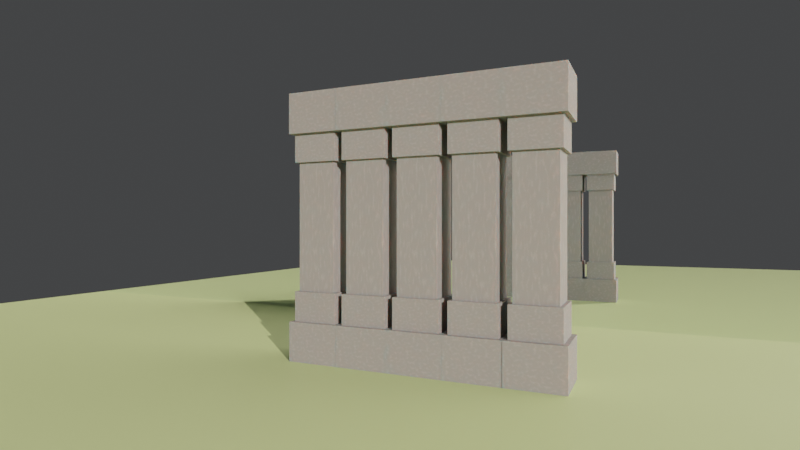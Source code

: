 # Source: uvod_u_blender.blend  (saved by Blender 2.93.21; exported with 4.5.12 LTS)
import bpy
from mathutils import Matrix  # noqa: F401  (used for matrix-valued properties, if any)

bpy.ops.wm.read_factory_settings(use_empty=True)
scene = bpy.context.scene
scene.name = 'Scene'

# ---- collections
col_collection = bpy.data.collections.new('Collection'); scene.collection.children.link(col_collection)
col_predmet = bpy.data.collections.new('Predmet'); scene.collection.children.link(col_predmet)

# ---- materials (node trees are filled in below, after node groups)
mat_material = bpy.data.materials.new('Material')
mat_material.alpha_threshold = 0.0
mat_material.use_transparent_shadow = False
mat_material.line_color = (0.0, 0.0, 0.0, 1.0)
mat_material_026 = bpy.data.materials.new('Material.026')
mat_material_026.alpha_threshold = 0.0
mat_material_026.use_transparent_shadow = False
mat_material_026.line_color = (0.0, 0.0, 0.0, 1.0)
mat_material_027 = bpy.data.materials.new('Material.027')
mat_material_027.alpha_threshold = 0.0
mat_material_027.use_transparent_shadow = False
mat_material_027.line_color = (0.0, 0.0, 0.0, 1.0)
mat_material_028 = bpy.data.materials.new('Material.028')
mat_material_028.alpha_threshold = 0.0
mat_material_028.use_transparent_shadow = False
mat_material_028.line_color = (0.0, 0.0, 0.0, 1.0)
mat_material_029 = bpy.data.materials.new('Material.029')
mat_material_029.alpha_threshold = 0.0
mat_material_029.use_transparent_shadow = False
mat_material_029.line_color = (0.0, 0.0, 0.0, 1.0)
mat_material_030 = bpy.data.materials.new('Material.030')
mat_material_030.use_transparent_shadow = False
mat_material_031 = bpy.data.materials.new('Material.031')
mat_material_031.use_transparent_shadow = False

# ---- material node trees
mat_material.use_nodes = True; mat_material.node_tree.nodes.clear()
_N = mat_material.node_tree.nodes; _L = mat_material.node_tree.links
n0 = _N.new('ShaderNodeBump'); n0.name = 'Bump'; n0.location = (-265, -113)
n0.inputs[0].default_value = 0.7476
n0.inputs[1].default_value = 5.5
n0.inputs[2].default_value = 1.0
n1 = _N.new('ShaderNodeValToRGB'); n1.name = 'ColorRamp'; n1.location = (-650, 48)
while len(n1.color_ramp.elements) > 1: n1.color_ramp.elements.remove(n1.color_ramp.elements[-1])
n1.color_ramp.elements[0].position = 0.0; n1.color_ramp.elements[0].color = (0.0, 0.0, 0.0, 1.0)
_e = n1.color_ramp.elements.new(1.0); _e.color = (1.0, 1.0, 1.0, 1.0)
n2 = _N.new('ShaderNodeOutputMaterial'); n2.name = 'Material Output'; n2.location = (300, 300)
n3 = _N.new('ShaderNodeBsdfPrincipled'); n3.name = 'Principled BSDF'; n3.location = (10, 300)
n3.distribution = 'GGX'
n3.subsurface_method = 'BURLEY'
n3.inputs[2].default_value = 1.0
n3.inputs[3].default_value = 1.45
n3.inputs[8].default_value = 1.0
n3.inputs[13].default_value = 0.1021
n3.inputs[14].default_value = (0.9075, 0.9075, 0.9075, 1.0)
n3.inputs[19].default_value = 0.1029
n3.inputs[20].default_value = 0.8951
n3.inputs[24].default_value = 0.0173
n3.inputs[27].default_value = (0.0, 0.0, 0.0, 1.0)
n3.inputs[28].default_value = 1.0
n4 = _N.new('ShaderNodeTexNoise'); n4.name = 'Musgrave Texture'; n4.location = (-288, 179)
n4.width = 150
n4.normalize = False
n4.inputs[2].default_value = -16.6
n4.inputs[3].default_value = 14.0
n4.inputs[5].default_value = 4.6
n5 = _N.new('ShaderNodeMix'); n5.name = 'Mix'; n5.location = (-160, 180)
n5.data_type = 'RGBA'
n5.inputs[6].default_value = (0.2574, 0.2574, 0.2574, 1.0)
n5.inputs[7].default_value = (0.334, 0.3281, 0.3325, 1.0)
n6 = _N.new('ShaderNodeMath'); n6.name = 'Math'; n6.location = (-288, -221)
n6.hide = True
n6.operation = 'MAXIMUM'
n6.inputs[1].default_value = -1e-05
n7 = _N.new('ShaderNodeMath'); n7.name = 'Math.001'; n7.location = (-288, -181)
n7.hide = True
n7.operation = 'MULTIPLY'
n7.inputs[1].default_value = -1.0
n8 = _N.new('ShaderNodeMath'); n8.name = 'Math.002'; n8.location = (-288, -141)
n8.hide = True
n8.operation = 'POWER'
n8.inputs[0].default_value = 4.6
_L.new(n0.outputs[0], n3.inputs[5])
_L.new(n1.outputs[0], n0.inputs[3])
_L.new(n3.outputs[0], n2.inputs[0])
_L.new(n4.outputs[0], n5.inputs[0])
_L.new(n4.outputs[0], n3.inputs[10])
_L.new(n5.outputs[2], n3.inputs[0])
_L.new(n1.outputs[0], n6.inputs[0])
_L.new(n6.outputs[0], n7.inputs[0])
_L.new(n7.outputs[0], n8.inputs[1])
_L.new(n8.outputs[0], n4.inputs[4])
n2.is_active_output = True
mat_material_026.use_nodes = True; mat_material_026.node_tree.nodes.clear()
_N = mat_material_026.node_tree.nodes; _L = mat_material_026.node_tree.links
n0 = _N.new('ShaderNodeBump'); n0.name = 'Bump'; n0.location = (-265, -113)
n0.inputs[0].default_value = 0.7476
n0.inputs[1].default_value = 5.5
n0.inputs[2].default_value = 1.0
n1 = _N.new('ShaderNodeValToRGB'); n1.name = 'ColorRamp'; n1.location = (-650, 48)
while len(n1.color_ramp.elements) > 1: n1.color_ramp.elements.remove(n1.color_ramp.elements[-1])
n1.color_ramp.elements[0].position = 0.0; n1.color_ramp.elements[0].color = (0.0, 0.0, 0.0, 1.0)
_e = n1.color_ramp.elements.new(1.0); _e.color = (1.0, 1.0, 1.0, 1.0)
n2 = _N.new('ShaderNodeOutputMaterial'); n2.name = 'Material Output'; n2.location = (300, 300)
n3 = _N.new('ShaderNodeBsdfPrincipled'); n3.name = 'Principled BSDF'; n3.location = (10, 300)
n3.distribution = 'GGX'
n3.subsurface_method = 'BURLEY'
n3.inputs[2].default_value = 1.0
n3.inputs[3].default_value = 1.45
n3.inputs[8].default_value = 1.0
n3.inputs[13].default_value = 0.1021
n3.inputs[14].default_value = (0.9075, 0.9075, 0.9075, 1.0)
n3.inputs[19].default_value = 0.1029
n3.inputs[20].default_value = 0.8951
n3.inputs[24].default_value = 0.0173
n3.inputs[27].default_value = (0.0, 0.0, 0.0, 1.0)
n3.inputs[28].default_value = 1.0
n4 = _N.new('ShaderNodeTexNoise'); n4.name = 'Musgrave Texture'; n4.location = (-288, 179)
n4.width = 150
n4.normalize = False
n4.inputs[2].default_value = -16.6
n4.inputs[3].default_value = 14.0
n4.inputs[5].default_value = 4.6
n5 = _N.new('ShaderNodeMix'); n5.name = 'Mix'; n5.location = (-160, 180)
n5.data_type = 'RGBA'
n5.inputs[6].default_value = (0.2574, 0.2574, 0.2574, 1.0)
n5.inputs[7].default_value = (0.334, 0.3281, 0.3325, 1.0)
n6 = _N.new('ShaderNodeMath'); n6.name = 'Math'; n6.location = (-288, -221)
n6.hide = True
n6.operation = 'MAXIMUM'
n6.inputs[1].default_value = -1e-05
n7 = _N.new('ShaderNodeMath'); n7.name = 'Math.001'; n7.location = (-288, -181)
n7.hide = True
n7.operation = 'MULTIPLY'
n7.inputs[1].default_value = -1.0
n8 = _N.new('ShaderNodeMath'); n8.name = 'Math.002'; n8.location = (-288, -141)
n8.hide = True
n8.operation = 'POWER'
n8.inputs[0].default_value = 4.6
_L.new(n0.outputs[0], n3.inputs[5])
_L.new(n1.outputs[0], n0.inputs[3])
_L.new(n3.outputs[0], n2.inputs[0])
_L.new(n4.outputs[0], n5.inputs[0])
_L.new(n4.outputs[0], n3.inputs[10])
_L.new(n5.outputs[2], n3.inputs[0])
_L.new(n1.outputs[0], n6.inputs[0])
_L.new(n6.outputs[0], n7.inputs[0])
_L.new(n7.outputs[0], n8.inputs[1])
_L.new(n8.outputs[0], n4.inputs[4])
n2.is_active_output = True
mat_material_027.use_nodes = True; mat_material_027.node_tree.nodes.clear()
_N = mat_material_027.node_tree.nodes; _L = mat_material_027.node_tree.links
n0 = _N.new('ShaderNodeBump'); n0.name = 'Bump'; n0.location = (-265, -113)
n0.inputs[0].default_value = 0.7476
n0.inputs[1].default_value = 5.5
n0.inputs[2].default_value = 1.0
n1 = _N.new('ShaderNodeValToRGB'); n1.name = 'ColorRamp'; n1.location = (-650, 48)
while len(n1.color_ramp.elements) > 1: n1.color_ramp.elements.remove(n1.color_ramp.elements[-1])
n1.color_ramp.elements[0].position = 0.0; n1.color_ramp.elements[0].color = (0.0, 0.0, 0.0, 1.0)
_e = n1.color_ramp.elements.new(1.0); _e.color = (1.0, 1.0, 1.0, 1.0)
n2 = _N.new('ShaderNodeOutputMaterial'); n2.name = 'Material Output'; n2.location = (300, 300)
n3 = _N.new('ShaderNodeBsdfPrincipled'); n3.name = 'Principled BSDF'; n3.location = (10, 300)
n3.distribution = 'GGX'
n3.subsurface_method = 'BURLEY'
n3.inputs[2].default_value = 1.0
n3.inputs[3].default_value = 1.45
n3.inputs[8].default_value = 1.0
n3.inputs[13].default_value = 0.1021
n3.inputs[14].default_value = (0.9075, 0.9075, 0.9075, 1.0)
n3.inputs[19].default_value = 0.1029
n3.inputs[20].default_value = 0.8951
n3.inputs[24].default_value = 0.0173
n3.inputs[27].default_value = (0.0, 0.0, 0.0, 1.0)
n3.inputs[28].default_value = 1.0
n4 = _N.new('ShaderNodeTexNoise'); n4.name = 'Musgrave Texture'; n4.location = (-288, 179)
n4.width = 150
n4.normalize = False
n4.inputs[2].default_value = -16.6
n4.inputs[3].default_value = 14.0
n4.inputs[5].default_value = 4.6
n5 = _N.new('ShaderNodeMix'); n5.name = 'Mix'; n5.location = (-160, 180)
n5.data_type = 'RGBA'
n5.inputs[6].default_value = (0.2574, 0.2574, 0.2574, 1.0)
n5.inputs[7].default_value = (0.334, 0.3281, 0.3325, 1.0)
n6 = _N.new('ShaderNodeMath'); n6.name = 'Math'; n6.location = (-288, -221)
n6.hide = True
n6.operation = 'MAXIMUM'
n6.inputs[1].default_value = -1e-05
n7 = _N.new('ShaderNodeMath'); n7.name = 'Math.001'; n7.location = (-288, -181)
n7.hide = True
n7.operation = 'MULTIPLY'
n7.inputs[1].default_value = -1.0
n8 = _N.new('ShaderNodeMath'); n8.name = 'Math.002'; n8.location = (-288, -141)
n8.hide = True
n8.operation = 'POWER'
n8.inputs[0].default_value = 4.6
_L.new(n0.outputs[0], n3.inputs[5])
_L.new(n1.outputs[0], n0.inputs[3])
_L.new(n3.outputs[0], n2.inputs[0])
_L.new(n4.outputs[0], n5.inputs[0])
_L.new(n4.outputs[0], n3.inputs[10])
_L.new(n5.outputs[2], n3.inputs[0])
_L.new(n1.outputs[0], n6.inputs[0])
_L.new(n6.outputs[0], n7.inputs[0])
_L.new(n7.outputs[0], n8.inputs[1])
_L.new(n8.outputs[0], n4.inputs[4])
n2.is_active_output = True
mat_material_028.use_nodes = True; mat_material_028.node_tree.nodes.clear()
_N = mat_material_028.node_tree.nodes; _L = mat_material_028.node_tree.links
n0 = _N.new('ShaderNodeBump'); n0.name = 'Bump'; n0.location = (-265, -113)
n0.inputs[0].default_value = 0.7476
n0.inputs[1].default_value = 5.5
n0.inputs[2].default_value = 1.0
n1 = _N.new('ShaderNodeValToRGB'); n1.name = 'ColorRamp'; n1.location = (-650, 48)
while len(n1.color_ramp.elements) > 1: n1.color_ramp.elements.remove(n1.color_ramp.elements[-1])
n1.color_ramp.elements[0].position = 0.0; n1.color_ramp.elements[0].color = (0.0, 0.0, 0.0, 1.0)
_e = n1.color_ramp.elements.new(1.0); _e.color = (1.0, 1.0, 1.0, 1.0)
n2 = _N.new('ShaderNodeOutputMaterial'); n2.name = 'Material Output'; n2.location = (300, 300)
n3 = _N.new('ShaderNodeBsdfPrincipled'); n3.name = 'Principled BSDF'; n3.location = (10, 300)
n3.distribution = 'GGX'
n3.subsurface_method = 'BURLEY'
n3.inputs[2].default_value = 1.0
n3.inputs[3].default_value = 1.45
n3.inputs[8].default_value = 1.0
n3.inputs[13].default_value = 0.1021
n3.inputs[14].default_value = (0.9075, 0.9075, 0.9075, 1.0)
n3.inputs[19].default_value = 0.1029
n3.inputs[20].default_value = 0.8951
n3.inputs[24].default_value = 0.0173
n3.inputs[27].default_value = (0.0, 0.0, 0.0, 1.0)
n3.inputs[28].default_value = 1.0
n4 = _N.new('ShaderNodeTexNoise'); n4.name = 'Musgrave Texture'; n4.location = (-288, 179)
n4.width = 150
n4.normalize = False
n4.inputs[2].default_value = -16.6
n4.inputs[3].default_value = 14.0
n4.inputs[5].default_value = 4.6
n5 = _N.new('ShaderNodeMix'); n5.name = 'Mix'; n5.location = (-160, 180)
n5.data_type = 'RGBA'
n5.inputs[6].default_value = (0.2574, 0.2574, 0.2574, 1.0)
n5.inputs[7].default_value = (0.334, 0.3281, 0.3325, 1.0)
n6 = _N.new('ShaderNodeMath'); n6.name = 'Math'; n6.location = (-288, -221)
n6.hide = True
n6.operation = 'MAXIMUM'
n6.inputs[1].default_value = -1e-05
n7 = _N.new('ShaderNodeMath'); n7.name = 'Math.001'; n7.location = (-288, -181)
n7.hide = True
n7.operation = 'MULTIPLY'
n7.inputs[1].default_value = -1.0
n8 = _N.new('ShaderNodeMath'); n8.name = 'Math.002'; n8.location = (-288, -141)
n8.hide = True
n8.operation = 'POWER'
n8.inputs[0].default_value = 4.6
_L.new(n0.outputs[0], n3.inputs[5])
_L.new(n1.outputs[0], n0.inputs[3])
_L.new(n3.outputs[0], n2.inputs[0])
_L.new(n4.outputs[0], n5.inputs[0])
_L.new(n4.outputs[0], n3.inputs[10])
_L.new(n5.outputs[2], n3.inputs[0])
_L.new(n1.outputs[0], n6.inputs[0])
_L.new(n6.outputs[0], n7.inputs[0])
_L.new(n7.outputs[0], n8.inputs[1])
_L.new(n8.outputs[0], n4.inputs[4])
n2.is_active_output = True
mat_material_029.use_nodes = True; mat_material_029.node_tree.nodes.clear()
_N = mat_material_029.node_tree.nodes; _L = mat_material_029.node_tree.links
n0 = _N.new('ShaderNodeBump'); n0.name = 'Bump'; n0.location = (-265, -113)
n0.inputs[0].default_value = 0.7476
n0.inputs[1].default_value = 5.5
n0.inputs[2].default_value = 1.0
n1 = _N.new('ShaderNodeValToRGB'); n1.name = 'ColorRamp'; n1.location = (-650, 48)
while len(n1.color_ramp.elements) > 1: n1.color_ramp.elements.remove(n1.color_ramp.elements[-1])
n1.color_ramp.elements[0].position = 0.0; n1.color_ramp.elements[0].color = (0.0, 0.0, 0.0, 1.0)
_e = n1.color_ramp.elements.new(1.0); _e.color = (1.0, 1.0, 1.0, 1.0)
n2 = _N.new('ShaderNodeOutputMaterial'); n2.name = 'Material Output'; n2.location = (300, 300)
n3 = _N.new('ShaderNodeBsdfPrincipled'); n3.name = 'Principled BSDF'; n3.location = (10, 300)
n3.distribution = 'GGX'
n3.subsurface_method = 'BURLEY'
n3.inputs[2].default_value = 1.0
n3.inputs[3].default_value = 1.45
n3.inputs[8].default_value = 1.0
n3.inputs[13].default_value = 0.1021
n3.inputs[14].default_value = (0.9075, 0.9075, 0.9075, 1.0)
n3.inputs[19].default_value = 0.1029
n3.inputs[20].default_value = 0.8951
n3.inputs[24].default_value = 0.0173
n3.inputs[27].default_value = (0.0, 0.0, 0.0, 1.0)
n3.inputs[28].default_value = 1.0
n4 = _N.new('ShaderNodeTexNoise'); n4.name = 'Musgrave Texture'; n4.location = (-288, 179)
n4.width = 150
n4.normalize = False
n4.inputs[2].default_value = -16.6
n4.inputs[3].default_value = 14.0
n4.inputs[5].default_value = 4.6
n5 = _N.new('ShaderNodeMix'); n5.name = 'Mix'; n5.location = (-160, 180)
n5.data_type = 'RGBA'
n5.inputs[6].default_value = (0.2574, 0.2574, 0.2574, 1.0)
n5.inputs[7].default_value = (0.334, 0.3281, 0.3325, 1.0)
n6 = _N.new('ShaderNodeMath'); n6.name = 'Math'; n6.location = (-288, -221)
n6.hide = True
n6.operation = 'MAXIMUM'
n6.inputs[1].default_value = -1e-05
n7 = _N.new('ShaderNodeMath'); n7.name = 'Math.001'; n7.location = (-288, -181)
n7.hide = True
n7.operation = 'MULTIPLY'
n7.inputs[1].default_value = -1.0
n8 = _N.new('ShaderNodeMath'); n8.name = 'Math.002'; n8.location = (-288, -141)
n8.hide = True
n8.operation = 'POWER'
n8.inputs[0].default_value = 4.6
_L.new(n0.outputs[0], n3.inputs[5])
_L.new(n1.outputs[0], n0.inputs[3])
_L.new(n3.outputs[0], n2.inputs[0])
_L.new(n4.outputs[0], n5.inputs[0])
_L.new(n4.outputs[0], n3.inputs[10])
_L.new(n5.outputs[2], n3.inputs[0])
_L.new(n1.outputs[0], n6.inputs[0])
_L.new(n6.outputs[0], n7.inputs[0])
_L.new(n7.outputs[0], n8.inputs[1])
_L.new(n8.outputs[0], n4.inputs[4])
n2.is_active_output = True
mat_material_030.use_nodes = True; mat_material_030.node_tree.nodes.clear()
_N = mat_material_030.node_tree.nodes; _L = mat_material_030.node_tree.links
n0 = _N.new('ShaderNodeBsdfPrincipled'); n0.name = 'Principled BSDF'; n0.location = (10, 300)
n0.distribution = 'GGX'
n0.subsurface_method = 'BURLEY'
n0.inputs[0].default_value = (0.6155, 0.8, 0.3687, 1.0)
n0.inputs[3].default_value = 1.45
n0.inputs[27].default_value = (0.0, 0.0, 0.0, 1.0)
n0.inputs[28].default_value = 1.0
n1 = _N.new('ShaderNodeOutputMaterial'); n1.name = 'Material Output'; n1.location = (300, 300)
_L.new(n0.outputs[0], n1.inputs[0])
n1.is_active_output = True
mat_material_031.use_nodes = True; mat_material_031.node_tree.nodes.clear()
_N = mat_material_031.node_tree.nodes; _L = mat_material_031.node_tree.links
n0 = _N.new('ShaderNodeBsdfPrincipled'); n0.name = 'Principled BSDF'; n0.location = (10, 300)
n0.distribution = 'GGX'
n0.subsurface_method = 'BURLEY'
n0.inputs[0].default_value = (0.3185, 0.5649, 0.8, 1.0)
n0.inputs[1].default_value = 0.1107
n0.inputs[2].default_value = 0.0
n0.inputs[3].default_value = 0.0
n0.inputs[18].default_value = 0.6505
n0.inputs[27].default_value = (0.0, 0.0, 0.0, 1.0)
n0.inputs[28].default_value = 204.7
n1 = _N.new('ShaderNodeOutputMaterial'); n1.name = 'Material Output'; n1.location = (300, 300)
_L.new(n0.outputs[0], n1.inputs[0])
n1.is_active_output = True

# ---- world
world_world = bpy.data.worlds.new('World'); scene.world = world_world
world_world.use_nodes = True; world_world.node_tree.nodes.clear()
_N = world_world.node_tree.nodes; _L = world_world.node_tree.links
n0 = _N.new('ShaderNodeOutputWorld'); n0.name = 'World Output'; n0.location = (300, 300)
n1 = _N.new('ShaderNodeBackground'); n1.name = 'Background'; n1.location = (10, 300)
n1.inputs[0].default_value = (0.05088, 0.05088, 0.05088, 1.0)
_L.new(n1.outputs[0], n0.inputs[0])
n0.is_active_output = True
world_world.color = (0.05088, 0.05088, 0.05088)
world_world.use_sun_shadow = False
world_world.sun_shadow_jitter_overblur = 0.0

# ---- cameras
cam_camera = bpy.data.cameras.new('Camera')
cam_camera.clip_end = 100.0
cam_camera.lens = 24.81
cam_camera.ortho_scale = 7.314

# ---- lights
light_light_001 = bpy.data.lights.new('Light.001', 'SUN')
light_light_001.color = (1.0, 0.8259, 0.7231)
light_light_001.specular_factor = 0.6235
light_light_001.transmission_factor = 0.0
light_light_001.volume_factor = 0.3395
light_light_001.use_custom_distance = True
light_light_001.angle = 0.0
light_light_001.energy = 5.0
light_light_001.shadow_soft_size = 0.1
light_light_001.shadow_cascade_max_distance = 1000.0

# ---- meshes
me_cube = bpy.data.meshes.new('Cube')
me_cube.from_pydata([(1.0, 1.0, 1.0), (1.0, 1.0, -1.0), (1.0, -1.0, 1.0), (1.0, -1.0, -1.0), (-1.0, 1.0, 1.0), (-1.0, 1.0, -1.0), (-1.0, -1.0, 1.0), (-1.0, -1.0, -1.0)], [], [(0, 4, 6, 2), (3, 2, 6, 7), (7, 6, 4, 5), (5, 1, 3, 7), (1, 0, 2, 3), (5, 4, 0, 1)])
_uv = me_cube.uv_layers.new(name='UVMap')
_uv.uv.foreach_set('vector', [0.625, 0.5, 0.875, 0.5, 0.875, 0.75, 0.625, 0.75, 0.375, 0.75, 0.625, 0.75, 0.625, 1.0, 0.375, 1.0, 0.375, 0.0, 0.625, 0.0, 0.625, 0.25, 0.375, 0.25, 0.125, 0.5, 0.375, 0.5, 0.375, 0.75, 0.125, 0.75, 0.375, 0.5, 0.625, 0.5, 0.625, 0.75, 0.375, 0.75, 0.375, 0.25, 0.625, 0.25, 0.625, 0.5, 0.375, 0.5])
me_cube.materials.append(mat_material)
me_cube.use_remesh_preserve_volume = False
me_cube.use_remesh_preserve_attributes = False
me_cube.use_mirror_vertex_groups = False
me_cube.update()
me_cube_002 = bpy.data.meshes.new('Cube.002')
me_cube_002.from_pydata([(1.0, 1.0, 1.0), (1.0, 1.0, -1.0), (1.0, -1.0, 1.0), (1.0, -1.0, -1.0), (-1.0, 1.0, 1.0), (-1.0, 1.0, -1.0), (-1.0, -1.0, 1.0), (-1.0, -1.0, -1.0)], [], [(0, 4, 6, 2), (3, 2, 6, 7), (7, 6, 4, 5), (5, 1, 3, 7), (1, 0, 2, 3), (5, 4, 0, 1)])
_uv = me_cube_002.uv_layers.new(name='UVMap')
_uv.uv.foreach_set('vector', [0.625, 0.5, 0.875, 0.5, 0.875, 0.75, 0.625, 0.75, 0.375, 0.75, 0.625, 0.75, 0.625, 1.0, 0.375, 1.0, 0.375, 0.0, 0.625, 0.0, 0.625, 0.25, 0.375, 0.25, 0.125, 0.5, 0.375, 0.5, 0.375, 0.75, 0.125, 0.75, 0.375, 0.5, 0.625, 0.5, 0.625, 0.75, 0.375, 0.75, 0.375, 0.25, 0.625, 0.25, 0.625, 0.5, 0.375, 0.5])
me_cube_002.materials.append(mat_material)
me_cube_002.use_remesh_preserve_volume = False
me_cube_002.use_remesh_preserve_attributes = False
me_cube_002.use_mirror_vertex_groups = False
me_cube_002.update()
me_cube_003 = bpy.data.meshes.new('Cube.003')
me_cube_003.from_pydata([(1.0, 1.0, 1.0), (1.0, 1.0, -1.0), (1.0, -1.0, 1.0), (1.0, -1.0, -1.0), (-1.0, 1.0, 1.0), (-1.0, 1.0, -1.0), (-1.0, -1.0, 1.0), (-1.0, -1.0, -1.0)], [], [(0, 4, 6, 2), (3, 2, 6, 7), (7, 6, 4, 5), (5, 1, 3, 7), (1, 0, 2, 3), (5, 4, 0, 1)])
_uv = me_cube_003.uv_layers.new(name='UVMap')
_uv.uv.foreach_set('vector', [0.625, 0.5, 0.875, 0.5, 0.875, 0.75, 0.625, 0.75, 0.375, 0.75, 0.625, 0.75, 0.625, 1.0, 0.375, 1.0, 0.375, 0.0, 0.625, 0.0, 0.625, 0.25, 0.375, 0.25, 0.125, 0.5, 0.375, 0.5, 0.375, 0.75, 0.125, 0.75, 0.375, 0.5, 0.625, 0.5, 0.625, 0.75, 0.375, 0.75, 0.375, 0.25, 0.625, 0.25, 0.625, 0.5, 0.375, 0.5])
me_cube_003.materials.append(mat_material)
me_cube_003.use_remesh_preserve_volume = False
me_cube_003.use_remesh_preserve_attributes = False
me_cube_003.use_mirror_vertex_groups = False
me_cube_003.update()
me_cube_004 = bpy.data.meshes.new('Cube.004')
me_cube_004.from_pydata([(1.0, 1.0, 1.0), (1.0, 1.0, -1.0), (1.0, -1.0, 1.0), (1.0, -1.0, -1.0), (-1.0, 1.0, 1.0), (-1.0, 1.0, -1.0), (-1.0, -1.0, 1.0), (-1.0, -1.0, -1.0)], [], [(0, 4, 6, 2), (3, 2, 6, 7), (7, 6, 4, 5), (5, 1, 3, 7), (1, 0, 2, 3), (5, 4, 0, 1)])
_uv = me_cube_004.uv_layers.new(name='UVMap')
_uv.uv.foreach_set('vector', [0.625, 0.5, 0.875, 0.5, 0.875, 0.75, 0.625, 0.75, 0.375, 0.75, 0.625, 0.75, 0.625, 1.0, 0.375, 1.0, 0.375, 0.0, 0.625, 0.0, 0.625, 0.25, 0.375, 0.25, 0.125, 0.5, 0.375, 0.5, 0.375, 0.75, 0.125, 0.75, 0.375, 0.5, 0.625, 0.5, 0.625, 0.75, 0.375, 0.75, 0.375, 0.25, 0.625, 0.25, 0.625, 0.5, 0.375, 0.5])
me_cube_004.materials.append(mat_material)
me_cube_004.use_remesh_preserve_volume = False
me_cube_004.use_remesh_preserve_attributes = False
me_cube_004.use_mirror_vertex_groups = False
me_cube_004.update()
me_cube_005 = bpy.data.meshes.new('Cube.005')
me_cube_005.from_pydata([(1.0, 1.0, 1.0), (1.0, 1.0, -1.0), (1.0, -1.0, 1.0), (1.0, -1.0, -1.0), (-1.0, 1.0, 1.0), (-1.0, 1.0, -1.0), (-1.0, -1.0, 1.0), (-1.0, -1.0, -1.0)], [], [(0, 4, 6, 2), (3, 2, 6, 7), (7, 6, 4, 5), (5, 1, 3, 7), (1, 0, 2, 3), (5, 4, 0, 1)])
_uv = me_cube_005.uv_layers.new(name='UVMap')
_uv.uv.foreach_set('vector', [0.625, 0.5, 0.875, 0.5, 0.875, 0.75, 0.625, 0.75, 0.375, 0.75, 0.625, 0.75, 0.625, 1.0, 0.375, 1.0, 0.375, 0.0, 0.625, 0.0, 0.625, 0.25, 0.375, 0.25, 0.125, 0.5, 0.375, 0.5, 0.375, 0.75, 0.125, 0.75, 0.375, 0.5, 0.625, 0.5, 0.625, 0.75, 0.375, 0.75, 0.375, 0.25, 0.625, 0.25, 0.625, 0.5, 0.375, 0.5])
me_cube_005.materials.append(mat_material)
me_cube_005.use_remesh_preserve_volume = False
me_cube_005.use_remesh_preserve_attributes = False
me_cube_005.use_mirror_vertex_groups = False
me_cube_005.update()
me_cube_030 = bpy.data.meshes.new('Cube.030')
me_cube_030.from_pydata([(1.0, 1.0, 1.0), (1.0, 1.0, -1.0), (1.0, -1.0, 1.0), (1.0, -1.0, -1.0), (-1.0, 1.0, 1.0), (-1.0, 1.0, -1.0), (-1.0, -1.0, 1.0), (-1.0, -1.0, -1.0)], [], [(0, 4, 6, 2), (3, 2, 6, 7), (7, 6, 4, 5), (5, 1, 3, 7), (1, 0, 2, 3), (5, 4, 0, 1)])
_uv = me_cube_030.uv_layers.new(name='UVMap')
_uv.uv.foreach_set('vector', [0.625, 0.5, 0.875, 0.5, 0.875, 0.75, 0.625, 0.75, 0.375, 0.75, 0.625, 0.75, 0.625, 1.0, 0.375, 1.0, 0.375, 0.0, 0.625, 0.0, 0.625, 0.25, 0.375, 0.25, 0.125, 0.5, 0.375, 0.5, 0.375, 0.75, 0.125, 0.75, 0.375, 0.5, 0.625, 0.5, 0.625, 0.75, 0.375, 0.75, 0.375, 0.25, 0.625, 0.25, 0.625, 0.5, 0.375, 0.5])
me_cube_030.materials.append(mat_material_026)
me_cube_030.use_remesh_preserve_volume = False
me_cube_030.use_remesh_preserve_attributes = False
me_cube_030.use_mirror_vertex_groups = False
me_cube_030.update()
me_cube_029 = bpy.data.meshes.new('Cube.029')
me_cube_029.from_pydata([(1.0, 1.0, 1.0), (1.0, 1.0, -1.0), (1.0, -1.0, 1.0), (1.0, -1.0, -1.0), (-1.0, 1.0, 1.0), (-1.0, 1.0, -1.0), (-1.0, -1.0, 1.0), (-1.0, -1.0, -1.0)], [], [(0, 4, 6, 2), (3, 2, 6, 7), (7, 6, 4, 5), (5, 1, 3, 7), (1, 0, 2, 3), (5, 4, 0, 1)])
_uv = me_cube_029.uv_layers.new(name='UVMap')
_uv.uv.foreach_set('vector', [0.625, 0.5, 0.875, 0.5, 0.875, 0.75, 0.625, 0.75, 0.375, 0.75, 0.625, 0.75, 0.625, 1.0, 0.375, 1.0, 0.375, 0.0, 0.625, 0.0, 0.625, 0.25, 0.375, 0.25, 0.125, 0.5, 0.375, 0.5, 0.375, 0.75, 0.125, 0.75, 0.375, 0.5, 0.625, 0.5, 0.625, 0.75, 0.375, 0.75, 0.375, 0.25, 0.625, 0.25, 0.625, 0.5, 0.375, 0.5])
me_cube_029.materials.append(mat_material_026)
me_cube_029.use_remesh_preserve_volume = False
me_cube_029.use_remesh_preserve_attributes = False
me_cube_029.use_mirror_vertex_groups = False
me_cube_029.update()
me_cube_028 = bpy.data.meshes.new('Cube.028')
me_cube_028.from_pydata([(1.0, 1.0, 1.0), (1.0, 1.0, -1.0), (1.0, -1.0, 1.0), (1.0, -1.0, -1.0), (-1.0, 1.0, 1.0), (-1.0, 1.0, -1.0), (-1.0, -1.0, 1.0), (-1.0, -1.0, -1.0)], [], [(0, 4, 6, 2), (3, 2, 6, 7), (7, 6, 4, 5), (5, 1, 3, 7), (1, 0, 2, 3), (5, 4, 0, 1)])
_uv = me_cube_028.uv_layers.new(name='UVMap')
_uv.uv.foreach_set('vector', [0.625, 0.5, 0.875, 0.5, 0.875, 0.75, 0.625, 0.75, 0.375, 0.75, 0.625, 0.75, 0.625, 1.0, 0.375, 1.0, 0.375, 0.0, 0.625, 0.0, 0.625, 0.25, 0.375, 0.25, 0.125, 0.5, 0.375, 0.5, 0.375, 0.75, 0.125, 0.75, 0.375, 0.5, 0.625, 0.5, 0.625, 0.75, 0.375, 0.75, 0.375, 0.25, 0.625, 0.25, 0.625, 0.5, 0.375, 0.5])
me_cube_028.materials.append(mat_material_026)
me_cube_028.use_remesh_preserve_volume = False
me_cube_028.use_remesh_preserve_attributes = False
me_cube_028.use_mirror_vertex_groups = False
me_cube_028.update()
me_cube_027 = bpy.data.meshes.new('Cube.027')
me_cube_027.from_pydata([(1.0, 1.0, 1.0), (1.0, 1.0, -1.0), (1.0, -1.0, 1.0), (1.0, -1.0, -1.0), (-1.0, 1.0, 1.0), (-1.0, 1.0, -1.0), (-1.0, -1.0, 1.0), (-1.0, -1.0, -1.0)], [], [(0, 4, 6, 2), (3, 2, 6, 7), (7, 6, 4, 5), (5, 1, 3, 7), (1, 0, 2, 3), (5, 4, 0, 1)])
_uv = me_cube_027.uv_layers.new(name='UVMap')
_uv.uv.foreach_set('vector', [0.625, 0.5, 0.875, 0.5, 0.875, 0.75, 0.625, 0.75, 0.375, 0.75, 0.625, 0.75, 0.625, 1.0, 0.375, 1.0, 0.375, 0.0, 0.625, 0.0, 0.625, 0.25, 0.375, 0.25, 0.125, 0.5, 0.375, 0.5, 0.375, 0.75, 0.125, 0.75, 0.375, 0.5, 0.625, 0.5, 0.625, 0.75, 0.375, 0.75, 0.375, 0.25, 0.625, 0.25, 0.625, 0.5, 0.375, 0.5])
me_cube_027.materials.append(mat_material_026)
me_cube_027.use_remesh_preserve_volume = False
me_cube_027.use_remesh_preserve_attributes = False
me_cube_027.use_mirror_vertex_groups = False
me_cube_027.update()
me_cube_026 = bpy.data.meshes.new('Cube.026')
me_cube_026.from_pydata([(1.0, 1.0, 1.0), (1.0, 1.0, -1.0), (1.0, -1.0, 1.0), (1.0, -1.0, -1.0), (-1.0, 1.0, 1.0), (-1.0, 1.0, -1.0), (-1.0, -1.0, 1.0), (-1.0, -1.0, -1.0)], [], [(0, 4, 6, 2), (3, 2, 6, 7), (7, 6, 4, 5), (5, 1, 3, 7), (1, 0, 2, 3), (5, 4, 0, 1)])
_uv = me_cube_026.uv_layers.new(name='UVMap')
_uv.uv.foreach_set('vector', [0.625, 0.5, 0.875, 0.5, 0.875, 0.75, 0.625, 0.75, 0.375, 0.75, 0.625, 0.75, 0.625, 1.0, 0.375, 1.0, 0.375, 0.0, 0.625, 0.0, 0.625, 0.25, 0.375, 0.25, 0.125, 0.5, 0.375, 0.5, 0.375, 0.75, 0.125, 0.75, 0.375, 0.5, 0.625, 0.5, 0.625, 0.75, 0.375, 0.75, 0.375, 0.25, 0.625, 0.25, 0.625, 0.5, 0.375, 0.5])
me_cube_026.materials.append(mat_material_026)
me_cube_026.use_remesh_preserve_volume = False
me_cube_026.use_remesh_preserve_attributes = False
me_cube_026.use_mirror_vertex_groups = False
me_cube_026.update()
me_cube_035 = bpy.data.meshes.new('Cube.035')
me_cube_035.from_pydata([(1.0, 1.0, 1.0), (1.0, 1.0, -1.0), (1.0, -1.0, 1.0), (1.0, -1.0, -1.0), (-1.0, 1.0, 1.0), (-1.0, 1.0, -1.0), (-1.0, -1.0, 1.0), (-1.0, -1.0, -1.0)], [], [(0, 4, 6, 2), (3, 2, 6, 7), (7, 6, 4, 5), (5, 1, 3, 7), (1, 0, 2, 3), (5, 4, 0, 1)])
_uv = me_cube_035.uv_layers.new(name='UVMap')
_uv.uv.foreach_set('vector', [0.625, 0.5, 0.875, 0.5, 0.875, 0.75, 0.625, 0.75, 0.375, 0.75, 0.625, 0.75, 0.625, 1.0, 0.375, 1.0, 0.375, 0.0, 0.625, 0.0, 0.625, 0.25, 0.375, 0.25, 0.125, 0.5, 0.375, 0.5, 0.375, 0.75, 0.125, 0.75, 0.375, 0.5, 0.625, 0.5, 0.625, 0.75, 0.375, 0.75, 0.375, 0.25, 0.625, 0.25, 0.625, 0.5, 0.375, 0.5])
me_cube_035.materials.append(mat_material_027)
me_cube_035.use_remesh_preserve_volume = False
me_cube_035.use_remesh_preserve_attributes = False
me_cube_035.use_mirror_vertex_groups = False
me_cube_035.update()
me_cube_034 = bpy.data.meshes.new('Cube.034')
me_cube_034.from_pydata([(1.0, 1.0, 1.0), (1.0, 1.0, -1.0), (1.0, -1.0, 1.0), (1.0, -1.0, -1.0), (-1.0, 1.0, 1.0), (-1.0, 1.0, -1.0), (-1.0, -1.0, 1.0), (-1.0, -1.0, -1.0)], [], [(0, 4, 6, 2), (3, 2, 6, 7), (7, 6, 4, 5), (5, 1, 3, 7), (1, 0, 2, 3), (5, 4, 0, 1)])
_uv = me_cube_034.uv_layers.new(name='UVMap')
_uv.uv.foreach_set('vector', [0.625, 0.5, 0.875, 0.5, 0.875, 0.75, 0.625, 0.75, 0.375, 0.75, 0.625, 0.75, 0.625, 1.0, 0.375, 1.0, 0.375, 0.0, 0.625, 0.0, 0.625, 0.25, 0.375, 0.25, 0.125, 0.5, 0.375, 0.5, 0.375, 0.75, 0.125, 0.75, 0.375, 0.5, 0.625, 0.5, 0.625, 0.75, 0.375, 0.75, 0.375, 0.25, 0.625, 0.25, 0.625, 0.5, 0.375, 0.5])
me_cube_034.materials.append(mat_material_027)
me_cube_034.use_remesh_preserve_volume = False
me_cube_034.use_remesh_preserve_attributes = False
me_cube_034.use_mirror_vertex_groups = False
me_cube_034.update()
me_cube_033 = bpy.data.meshes.new('Cube.033')
me_cube_033.from_pydata([(1.0, 1.0, 1.0), (1.0, 1.0, -1.0), (1.0, -1.0, 1.0), (1.0, -1.0, -1.0), (-1.0, 1.0, 1.0), (-1.0, 1.0, -1.0), (-1.0, -1.0, 1.0), (-1.0, -1.0, -1.0)], [], [(0, 4, 6, 2), (3, 2, 6, 7), (7, 6, 4, 5), (5, 1, 3, 7), (1, 0, 2, 3), (5, 4, 0, 1)])
_uv = me_cube_033.uv_layers.new(name='UVMap')
_uv.uv.foreach_set('vector', [0.625, 0.5, 0.875, 0.5, 0.875, 0.75, 0.625, 0.75, 0.375, 0.75, 0.625, 0.75, 0.625, 1.0, 0.375, 1.0, 0.375, 0.0, 0.625, 0.0, 0.625, 0.25, 0.375, 0.25, 0.125, 0.5, 0.375, 0.5, 0.375, 0.75, 0.125, 0.75, 0.375, 0.5, 0.625, 0.5, 0.625, 0.75, 0.375, 0.75, 0.375, 0.25, 0.625, 0.25, 0.625, 0.5, 0.375, 0.5])
me_cube_033.materials.append(mat_material_027)
me_cube_033.use_remesh_preserve_volume = False
me_cube_033.use_remesh_preserve_attributes = False
me_cube_033.use_mirror_vertex_groups = False
me_cube_033.update()
me_cube_032 = bpy.data.meshes.new('Cube.032')
me_cube_032.from_pydata([(1.0, 1.0, 1.0), (1.0, 1.0, -1.0), (1.0, -1.0, 1.0), (1.0, -1.0, -1.0), (-1.0, 1.0, 1.0), (-1.0, 1.0, -1.0), (-1.0, -1.0, 1.0), (-1.0, -1.0, -1.0)], [], [(0, 4, 6, 2), (3, 2, 6, 7), (7, 6, 4, 5), (5, 1, 3, 7), (1, 0, 2, 3), (5, 4, 0, 1)])
_uv = me_cube_032.uv_layers.new(name='UVMap')
_uv.uv.foreach_set('vector', [0.625, 0.5, 0.875, 0.5, 0.875, 0.75, 0.625, 0.75, 0.375, 0.75, 0.625, 0.75, 0.625, 1.0, 0.375, 1.0, 0.375, 0.0, 0.625, 0.0, 0.625, 0.25, 0.375, 0.25, 0.125, 0.5, 0.375, 0.5, 0.375, 0.75, 0.125, 0.75, 0.375, 0.5, 0.625, 0.5, 0.625, 0.75, 0.375, 0.75, 0.375, 0.25, 0.625, 0.25, 0.625, 0.5, 0.375, 0.5])
me_cube_032.materials.append(mat_material_027)
me_cube_032.use_remesh_preserve_volume = False
me_cube_032.use_remesh_preserve_attributes = False
me_cube_032.use_mirror_vertex_groups = False
me_cube_032.update()
me_cube_031 = bpy.data.meshes.new('Cube.031')
me_cube_031.from_pydata([(1.0, 1.0, 1.0), (1.0, 1.0, -1.0), (1.0, -1.0, 1.0), (1.0, -1.0, -1.0), (-1.0, 1.0, 1.0), (-1.0, 1.0, -1.0), (-1.0, -1.0, 1.0), (-1.0, -1.0, -1.0)], [], [(0, 4, 6, 2), (3, 2, 6, 7), (7, 6, 4, 5), (5, 1, 3, 7), (1, 0, 2, 3), (5, 4, 0, 1)])
_uv = me_cube_031.uv_layers.new(name='UVMap')
_uv.uv.foreach_set('vector', [0.625, 0.5, 0.875, 0.5, 0.875, 0.75, 0.625, 0.75, 0.375, 0.75, 0.625, 0.75, 0.625, 1.0, 0.375, 1.0, 0.375, 0.0, 0.625, 0.0, 0.625, 0.25, 0.375, 0.25, 0.125, 0.5, 0.375, 0.5, 0.375, 0.75, 0.125, 0.75, 0.375, 0.5, 0.625, 0.5, 0.625, 0.75, 0.375, 0.75, 0.375, 0.25, 0.625, 0.25, 0.625, 0.5, 0.375, 0.5])
me_cube_031.materials.append(mat_material_027)
me_cube_031.use_remesh_preserve_volume = False
me_cube_031.use_remesh_preserve_attributes = False
me_cube_031.use_mirror_vertex_groups = False
me_cube_031.update()
me_cube_040 = bpy.data.meshes.new('Cube.040')
me_cube_040.from_pydata([(1.0, 1.0, 1.0), (1.0, 1.0, -1.0), (1.0, -1.0, 1.0), (1.0, -1.0, -1.0), (-1.0, 1.0, 1.0), (-1.0, 1.0, -1.0), (-1.0, -1.0, 1.0), (-1.0, -1.0, -1.0)], [], [(0, 4, 6, 2), (3, 2, 6, 7), (7, 6, 4, 5), (5, 1, 3, 7), (1, 0, 2, 3), (5, 4, 0, 1)])
_uv = me_cube_040.uv_layers.new(name='UVMap')
_uv.uv.foreach_set('vector', [0.625, 0.5, 0.875, 0.5, 0.875, 0.75, 0.625, 0.75, 0.375, 0.75, 0.625, 0.75, 0.625, 1.0, 0.375, 1.0, 0.375, 0.0, 0.625, 0.0, 0.625, 0.25, 0.375, 0.25, 0.125, 0.5, 0.375, 0.5, 0.375, 0.75, 0.125, 0.75, 0.375, 0.5, 0.625, 0.5, 0.625, 0.75, 0.375, 0.75, 0.375, 0.25, 0.625, 0.25, 0.625, 0.5, 0.375, 0.5])
me_cube_040.materials.append(mat_material_028)
me_cube_040.use_remesh_preserve_volume = False
me_cube_040.use_remesh_preserve_attributes = False
me_cube_040.use_mirror_vertex_groups = False
me_cube_040.update()
me_cube_039 = bpy.data.meshes.new('Cube.039')
me_cube_039.from_pydata([(1.0, 1.0, 1.0), (1.0, 1.0, -1.0), (1.0, -1.0, 1.0), (1.0, -1.0, -1.0), (-1.0, 1.0, 1.0), (-1.0, 1.0, -1.0), (-1.0, -1.0, 1.0), (-1.0, -1.0, -1.0)], [], [(0, 4, 6, 2), (3, 2, 6, 7), (7, 6, 4, 5), (5, 1, 3, 7), (1, 0, 2, 3), (5, 4, 0, 1)])
_uv = me_cube_039.uv_layers.new(name='UVMap')
_uv.uv.foreach_set('vector', [0.625, 0.5, 0.875, 0.5, 0.875, 0.75, 0.625, 0.75, 0.375, 0.75, 0.625, 0.75, 0.625, 1.0, 0.375, 1.0, 0.375, 0.0, 0.625, 0.0, 0.625, 0.25, 0.375, 0.25, 0.125, 0.5, 0.375, 0.5, 0.375, 0.75, 0.125, 0.75, 0.375, 0.5, 0.625, 0.5, 0.625, 0.75, 0.375, 0.75, 0.375, 0.25, 0.625, 0.25, 0.625, 0.5, 0.375, 0.5])
me_cube_039.materials.append(mat_material_028)
me_cube_039.use_remesh_preserve_volume = False
me_cube_039.use_remesh_preserve_attributes = False
me_cube_039.use_mirror_vertex_groups = False
me_cube_039.update()
me_cube_038 = bpy.data.meshes.new('Cube.038')
me_cube_038.from_pydata([(1.0, 1.0, 1.0), (1.0, 1.0, -1.0), (1.0, -1.0, 1.0), (1.0, -1.0, -1.0), (-1.0, 1.0, 1.0), (-1.0, 1.0, -1.0), (-1.0, -1.0, 1.0), (-1.0, -1.0, -1.0)], [], [(0, 4, 6, 2), (3, 2, 6, 7), (7, 6, 4, 5), (5, 1, 3, 7), (1, 0, 2, 3), (5, 4, 0, 1)])
_uv = me_cube_038.uv_layers.new(name='UVMap')
_uv.uv.foreach_set('vector', [0.625, 0.5, 0.875, 0.5, 0.875, 0.75, 0.625, 0.75, 0.375, 0.75, 0.625, 0.75, 0.625, 1.0, 0.375, 1.0, 0.375, 0.0, 0.625, 0.0, 0.625, 0.25, 0.375, 0.25, 0.125, 0.5, 0.375, 0.5, 0.375, 0.75, 0.125, 0.75, 0.375, 0.5, 0.625, 0.5, 0.625, 0.75, 0.375, 0.75, 0.375, 0.25, 0.625, 0.25, 0.625, 0.5, 0.375, 0.5])
me_cube_038.materials.append(mat_material_028)
me_cube_038.use_remesh_preserve_volume = False
me_cube_038.use_remesh_preserve_attributes = False
me_cube_038.use_mirror_vertex_groups = False
me_cube_038.update()
me_cube_037 = bpy.data.meshes.new('Cube.037')
me_cube_037.from_pydata([(1.0, 1.0, 1.0), (1.0, 1.0, -1.0), (1.0, -1.0, 1.0), (1.0, -1.0, -1.0), (-1.0, 1.0, 1.0), (-1.0, 1.0, -1.0), (-1.0, -1.0, 1.0), (-1.0, -1.0, -1.0)], [], [(0, 4, 6, 2), (3, 2, 6, 7), (7, 6, 4, 5), (5, 1, 3, 7), (1, 0, 2, 3), (5, 4, 0, 1)])
_uv = me_cube_037.uv_layers.new(name='UVMap')
_uv.uv.foreach_set('vector', [0.625, 0.5, 0.875, 0.5, 0.875, 0.75, 0.625, 0.75, 0.375, 0.75, 0.625, 0.75, 0.625, 1.0, 0.375, 1.0, 0.375, 0.0, 0.625, 0.0, 0.625, 0.25, 0.375, 0.25, 0.125, 0.5, 0.375, 0.5, 0.375, 0.75, 0.125, 0.75, 0.375, 0.5, 0.625, 0.5, 0.625, 0.75, 0.375, 0.75, 0.375, 0.25, 0.625, 0.25, 0.625, 0.5, 0.375, 0.5])
me_cube_037.materials.append(mat_material_028)
me_cube_037.use_remesh_preserve_volume = False
me_cube_037.use_remesh_preserve_attributes = False
me_cube_037.use_mirror_vertex_groups = False
me_cube_037.update()
me_cube_036 = bpy.data.meshes.new('Cube.036')
me_cube_036.from_pydata([(1.0, 1.0, 1.0), (1.0, 1.0, -1.0), (1.0, -1.0, 1.0), (1.0, -1.0, -1.0), (-1.0, 1.0, 1.0), (-1.0, 1.0, -1.0), (-1.0, -1.0, 1.0), (-1.0, -1.0, -1.0)], [], [(0, 4, 6, 2), (3, 2, 6, 7), (7, 6, 4, 5), (5, 1, 3, 7), (1, 0, 2, 3), (5, 4, 0, 1)])
_uv = me_cube_036.uv_layers.new(name='UVMap')
_uv.uv.foreach_set('vector', [0.625, 0.5, 0.875, 0.5, 0.875, 0.75, 0.625, 0.75, 0.375, 0.75, 0.625, 0.75, 0.625, 1.0, 0.375, 1.0, 0.375, 0.0, 0.625, 0.0, 0.625, 0.25, 0.375, 0.25, 0.125, 0.5, 0.375, 0.5, 0.375, 0.75, 0.125, 0.75, 0.375, 0.5, 0.625, 0.5, 0.625, 0.75, 0.375, 0.75, 0.375, 0.25, 0.625, 0.25, 0.625, 0.5, 0.375, 0.5])
me_cube_036.materials.append(mat_material_028)
me_cube_036.use_remesh_preserve_volume = False
me_cube_036.use_remesh_preserve_attributes = False
me_cube_036.use_mirror_vertex_groups = False
me_cube_036.update()
me_cube_045 = bpy.data.meshes.new('Cube.045')
me_cube_045.from_pydata([(1.0, 1.0, 1.0), (1.0, 1.0, -1.0), (1.0, -1.0, 1.0), (1.0, -1.0, -1.0), (-1.0, 1.0, 1.0), (-1.0, 1.0, -1.0), (-1.0, -1.0, 1.0), (-1.0, -1.0, -1.0)], [], [(0, 4, 6, 2), (3, 2, 6, 7), (7, 6, 4, 5), (5, 1, 3, 7), (1, 0, 2, 3), (5, 4, 0, 1)])
_uv = me_cube_045.uv_layers.new(name='UVMap')
_uv.uv.foreach_set('vector', [0.625, 0.5, 0.875, 0.5, 0.875, 0.75, 0.625, 0.75, 0.375, 0.75, 0.625, 0.75, 0.625, 1.0, 0.375, 1.0, 0.375, 0.0, 0.625, 0.0, 0.625, 0.25, 0.375, 0.25, 0.125, 0.5, 0.375, 0.5, 0.375, 0.75, 0.125, 0.75, 0.375, 0.5, 0.625, 0.5, 0.625, 0.75, 0.375, 0.75, 0.375, 0.25, 0.625, 0.25, 0.625, 0.5, 0.375, 0.5])
me_cube_045.materials.append(mat_material_029)
me_cube_045.use_remesh_preserve_volume = False
me_cube_045.use_remesh_preserve_attributes = False
me_cube_045.use_mirror_vertex_groups = False
me_cube_045.update()
me_cube_044 = bpy.data.meshes.new('Cube.044')
me_cube_044.from_pydata([(1.0, 1.0, 1.0), (1.0, 1.0, -1.0), (1.0, -1.0, 1.0), (1.0, -1.0, -1.0), (-1.0, 1.0, 1.0), (-1.0, 1.0, -1.0), (-1.0, -1.0, 1.0), (-1.0, -1.0, -1.0)], [], [(0, 4, 6, 2), (3, 2, 6, 7), (7, 6, 4, 5), (5, 1, 3, 7), (1, 0, 2, 3), (5, 4, 0, 1)])
_uv = me_cube_044.uv_layers.new(name='UVMap')
_uv.uv.foreach_set('vector', [0.625, 0.5, 0.875, 0.5, 0.875, 0.75, 0.625, 0.75, 0.375, 0.75, 0.625, 0.75, 0.625, 1.0, 0.375, 1.0, 0.375, 0.0, 0.625, 0.0, 0.625, 0.25, 0.375, 0.25, 0.125, 0.5, 0.375, 0.5, 0.375, 0.75, 0.125, 0.75, 0.375, 0.5, 0.625, 0.5, 0.625, 0.75, 0.375, 0.75, 0.375, 0.25, 0.625, 0.25, 0.625, 0.5, 0.375, 0.5])
me_cube_044.materials.append(mat_material_029)
me_cube_044.use_remesh_preserve_volume = False
me_cube_044.use_remesh_preserve_attributes = False
me_cube_044.use_mirror_vertex_groups = False
me_cube_044.update()
me_cube_043 = bpy.data.meshes.new('Cube.043')
me_cube_043.from_pydata([(1.0, 1.0, 1.0), (1.0, 1.0, -1.0), (1.0, -1.0, 1.0), (1.0, -1.0, -1.0), (-1.0, 1.0, 1.0), (-1.0, 1.0, -1.0), (-1.0, -1.0, 1.0), (-1.0, -1.0, -1.0)], [], [(0, 4, 6, 2), (3, 2, 6, 7), (7, 6, 4, 5), (5, 1, 3, 7), (1, 0, 2, 3), (5, 4, 0, 1)])
_uv = me_cube_043.uv_layers.new(name='UVMap')
_uv.uv.foreach_set('vector', [0.625, 0.5, 0.875, 0.5, 0.875, 0.75, 0.625, 0.75, 0.375, 0.75, 0.625, 0.75, 0.625, 1.0, 0.375, 1.0, 0.375, 0.0, 0.625, 0.0, 0.625, 0.25, 0.375, 0.25, 0.125, 0.5, 0.375, 0.5, 0.375, 0.75, 0.125, 0.75, 0.375, 0.5, 0.625, 0.5, 0.625, 0.75, 0.375, 0.75, 0.375, 0.25, 0.625, 0.25, 0.625, 0.5, 0.375, 0.5])
me_cube_043.materials.append(mat_material_029)
me_cube_043.use_remesh_preserve_volume = False
me_cube_043.use_remesh_preserve_attributes = False
me_cube_043.use_mirror_vertex_groups = False
me_cube_043.update()
me_cube_042 = bpy.data.meshes.new('Cube.042')
me_cube_042.from_pydata([(1.0, 1.0, 1.0), (1.0, 1.0, -1.0), (1.0, -1.0, 1.0), (1.0, -1.0, -1.0), (-1.0, 1.0, 1.0), (-1.0, 1.0, -1.0), (-1.0, -1.0, 1.0), (-1.0, -1.0, -1.0)], [], [(0, 4, 6, 2), (3, 2, 6, 7), (7, 6, 4, 5), (5, 1, 3, 7), (1, 0, 2, 3), (5, 4, 0, 1)])
_uv = me_cube_042.uv_layers.new(name='UVMap')
_uv.uv.foreach_set('vector', [0.625, 0.5, 0.875, 0.5, 0.875, 0.75, 0.625, 0.75, 0.375, 0.75, 0.625, 0.75, 0.625, 1.0, 0.375, 1.0, 0.375, 0.0, 0.625, 0.0, 0.625, 0.25, 0.375, 0.25, 0.125, 0.5, 0.375, 0.5, 0.375, 0.75, 0.125, 0.75, 0.375, 0.5, 0.625, 0.5, 0.625, 0.75, 0.375, 0.75, 0.375, 0.25, 0.625, 0.25, 0.625, 0.5, 0.375, 0.5])
me_cube_042.materials.append(mat_material_029)
me_cube_042.use_remesh_preserve_volume = False
me_cube_042.use_remesh_preserve_attributes = False
me_cube_042.use_mirror_vertex_groups = False
me_cube_042.update()
me_cube_041 = bpy.data.meshes.new('Cube.041')
me_cube_041.from_pydata([(1.0, 1.0, 1.0), (1.0, 1.0, -1.0), (1.0, -1.0, 1.0), (1.0, -1.0, -1.0), (-1.0, 1.0, 1.0), (-1.0, 1.0, -1.0), (-1.0, -1.0, 1.0), (-1.0, -1.0, -1.0)], [], [(0, 4, 6, 2), (3, 2, 6, 7), (7, 6, 4, 5), (5, 1, 3, 7), (1, 0, 2, 3), (5, 4, 0, 1)])
_uv = me_cube_041.uv_layers.new(name='UVMap')
_uv.uv.foreach_set('vector', [0.625, 0.5, 0.875, 0.5, 0.875, 0.75, 0.625, 0.75, 0.375, 0.75, 0.625, 0.75, 0.625, 1.0, 0.375, 1.0, 0.375, 0.0, 0.625, 0.0, 0.625, 0.25, 0.375, 0.25, 0.125, 0.5, 0.375, 0.5, 0.375, 0.75, 0.125, 0.75, 0.375, 0.5, 0.625, 0.5, 0.625, 0.75, 0.375, 0.75, 0.375, 0.25, 0.625, 0.25, 0.625, 0.5, 0.375, 0.5])
me_cube_041.materials.append(mat_material_029)
me_cube_041.use_remesh_preserve_volume = False
me_cube_041.use_remesh_preserve_attributes = False
me_cube_041.use_mirror_vertex_groups = False
me_cube_041.update()
me_plane = bpy.data.meshes.new('Plane')
me_plane.from_pydata([(-1.0, -1.0, 0.0), (1.0, -1.0, 0.0), (-1.0, 1.0, 0.0), (1.0, 1.0, 0.0)], [], [(0, 1, 3, 2)])
_uv = me_plane.uv_layers.new(name='UVMap')
_uv.uv.foreach_set('vector', [0.0, 0.0, 1.0, 0.0, 1.0, 1.0, 0.0, 1.0])
me_plane.materials.append(mat_material_030)
me_plane.use_remesh_fix_poles = True
me_plane.use_remesh_preserve_attributes = False
me_plane.update()
me_plane_001 = bpy.data.meshes.new('Plane.001')
me_plane_001.from_pydata([(-1.0, -1.0, 0.0), (1.0, -1.0, 0.0), (-1.0, 1.0, 0.0), (1.0, 1.0, 0.0)], [], [(0, 1, 3, 2)])
_uv = me_plane_001.uv_layers.new(name='UVMap')
_uv.uv.foreach_set('vector', [0.0, 0.0, 1.0, 0.0, 1.0, 1.0, 0.0, 1.0])
me_plane_001.materials.append(mat_material_031)
me_plane_001.use_remesh_fix_poles = True
me_plane_001.use_remesh_preserve_attributes = False
me_plane_001.update()

# ---- objects
ob_camera = bpy.data.objects.new('Camera', cam_camera)
ob_cube = bpy.data.objects.new('Cube', me_cube)
ob_cube_001 = bpy.data.objects.new('Cube.001', me_cube_002)
ob_cube_002 = bpy.data.objects.new('Cube.002', me_cube_003)
ob_cube_003 = bpy.data.objects.new('Cube.003', me_cube_004)
ob_cube_004 = bpy.data.objects.new('Cube.004', me_cube_005)
ob_cube_009 = bpy.data.objects.new('Cube.009', me_cube_030)
ob_cube_008 = bpy.data.objects.new('Cube.008', me_cube_029)
ob_cube_007 = bpy.data.objects.new('Cube.007', me_cube_028)
ob_cube_006 = bpy.data.objects.new('Cube.006', me_cube_027)
ob_cube_005 = bpy.data.objects.new('Cube.005', me_cube_026)
ob_light_001 = bpy.data.objects.new('Light.001', light_light_001)
ob_cube_014 = bpy.data.objects.new('Cube.014', me_cube_035)
ob_cube_013 = bpy.data.objects.new('Cube.013', me_cube_034)
ob_cube_012 = bpy.data.objects.new('Cube.012', me_cube_033)
ob_cube_011 = bpy.data.objects.new('Cube.011', me_cube_032)
ob_cube_010 = bpy.data.objects.new('Cube.010', me_cube_031)
ob_cube_019 = bpy.data.objects.new('Cube.019', me_cube_040)
ob_cube_018 = bpy.data.objects.new('Cube.018', me_cube_039)
ob_cube_017 = bpy.data.objects.new('Cube.017', me_cube_038)
ob_cube_016 = bpy.data.objects.new('Cube.016', me_cube_037)
ob_cube_015 = bpy.data.objects.new('Cube.015', me_cube_036)
ob_cube_024 = bpy.data.objects.new('Cube.024', me_cube_045)
ob_cube_023 = bpy.data.objects.new('Cube.023', me_cube_044)
ob_cube_022 = bpy.data.objects.new('Cube.022', me_cube_043)
ob_cube_021 = bpy.data.objects.new('Cube.021', me_cube_042)
ob_cube_020 = bpy.data.objects.new('Cube.020', me_cube_041)
ob_plane = bpy.data.objects.new('Plane', me_plane)
ob_plane_001 = bpy.data.objects.new('Plane.001', me_plane_001)

# ---- transforms, parenting, visibility, modifiers, constraints
ob_camera.location = (3.338, -17.82, 4.33)
ob_camera.rotation_euler = (1.571, 0.0, 0.4344)
ob_camera.scale = (9.73, 1.0, 1.0)
ob_camera.lock_rotations_4d = False
ob_camera.empty_display_type = 'ARROWS'
ob_camera.color = (0.0, 0.0, 0.0, 0.0)
ob_camera.display_type = 'WIRE'
ob_camera.lineart.crease_threshold = 0.0
ob_cube.location = (0.0, 0.0, 0.0)
ob_cube.scale = (1.0, 1.0, 0.75)
ob_cube.lock_rotations_4d = False
ob_cube.empty_display_type = 'ARROWS'
ob_cube.lineart.crease_threshold = 0.0
ob_cube_001.location = (0.0, 0.0, 1.227)
ob_cube_001.scale = (0.8485, 0.8485, 0.6364)
ob_cube_001.lock_rotations_4d = False
ob_cube_001.empty_display_type = 'ARROWS'
ob_cube_001.lineart.crease_threshold = 0.0
ob_cube_002.location = (0.0, 0.0, 4.272)
ob_cube_002.scale = (0.7276, 0.7276, 2.636)
ob_cube_002.lock_rotations_4d = False
ob_cube_002.empty_display_type = 'ARROWS'
ob_cube_002.lineart.crease_threshold = 0.0
ob_cube_003.location = (0.0, 0.0, 7.288)
ob_cube_003.scale = (0.8485, 0.8485, 0.6364)
ob_cube_003.lock_rotations_4d = False
ob_cube_003.empty_display_type = 'ARROWS'
ob_cube_003.lineart.crease_threshold = 0.0
ob_cube_004.location = (0.0, 0.0, 8.453)
ob_cube_004.scale = (1.0, 1.0, 0.75)
ob_cube_004.lock_rotations_4d = False
ob_cube_004.empty_display_type = 'ARROWS'
ob_cube_004.lineart.crease_threshold = 0.0
ob_cube_009.location = (-1.985, 0.0, 0.0)
ob_cube_009.scale = (1.0, 1.0, 0.75)
ob_cube_009.lock_rotations_4d = False
ob_cube_009.empty_display_type = 'ARROWS'
ob_cube_009.lineart.crease_threshold = 0.0
ob_cube_008.location = (-1.985, 0.0, 1.227)
ob_cube_008.scale = (0.8485, 0.8485, 0.6364)
ob_cube_008.lock_rotations_4d = False
ob_cube_008.empty_display_type = 'ARROWS'
ob_cube_008.lineart.crease_threshold = 0.0
ob_cube_007.location = (-1.985, 0.0, 4.272)
ob_cube_007.scale = (0.7276, 0.7276, 2.636)
ob_cube_007.lock_rotations_4d = False
ob_cube_007.empty_display_type = 'ARROWS'
ob_cube_007.lineart.crease_threshold = 0.0
ob_cube_006.location = (-1.985, 0.0, 7.288)
ob_cube_006.scale = (0.8485, 0.8485, 0.6364)
ob_cube_006.lock_rotations_4d = False
ob_cube_006.empty_display_type = 'ARROWS'
ob_cube_006.lineart.crease_threshold = 0.0
ob_cube_005.location = (-2.0, 0.0, 8.453)
ob_cube_005.scale = (1.0, 1.0, 0.75)
ob_cube_005.lock_rotations_4d = False
ob_cube_005.empty_display_type = 'ARROWS'
ob_cube_005.lineart.crease_threshold = 0.0
ob_light_001.location = (6.758, -8.641, 8.744)
ob_light_001.rotation_euler = (1.07, -0.9512, 1.247)
ob_light_001.scale = (0.85, 1.0, 1.0)
ob_light_001.lock_rotations_4d = False
ob_light_001.empty_display_type = 'ARROWS'
ob_light_001.color = (0.0, 0.0, 0.0, 0.0)
ob_light_001.lineart.crease_threshold = 0.0
ob_cube_014.location = (-4.001, 0.0, 8.453)
ob_cube_014.scale = (1.0, 1.0, 0.75)
ob_cube_014.lock_rotations_4d = False
ob_cube_014.empty_display_type = 'ARROWS'
ob_cube_014.lineart.crease_threshold = 0.0
ob_cube_013.location = (-3.986, 0.0, 7.288)
ob_cube_013.scale = (0.8485, 0.8485, 0.6364)
ob_cube_013.lock_rotations_4d = False
ob_cube_013.empty_display_type = 'ARROWS'
ob_cube_013.lineart.crease_threshold = 0.0
ob_cube_012.location = (-3.986, 0.0, 4.272)
ob_cube_012.scale = (0.7276, 0.7276, 2.636)
ob_cube_012.lock_rotations_4d = False
ob_cube_012.empty_display_type = 'ARROWS'
ob_cube_012.lineart.crease_threshold = 0.0
ob_cube_011.location = (-3.986, 0.0, 1.227)
ob_cube_011.scale = (0.8485, 0.8485, 0.6364)
ob_cube_011.lock_rotations_4d = False
ob_cube_011.empty_display_type = 'ARROWS'
ob_cube_011.lineart.crease_threshold = 0.0
ob_cube_010.location = (-3.986, 0.0, 0.0)
ob_cube_010.scale = (1.0, 1.0, 0.75)
ob_cube_010.lock_rotations_4d = False
ob_cube_010.empty_display_type = 'ARROWS'
ob_cube_010.lineart.crease_threshold = 0.0
ob_cube_019.location = (-5.986, 0.0, 0.0)
ob_cube_019.scale = (1.0, 1.0, 0.75)
ob_cube_019.lock_rotations_4d = False
ob_cube_019.empty_display_type = 'ARROWS'
ob_cube_019.lineart.crease_threshold = 0.0
ob_cube_018.location = (-5.986, 0.0, 1.227)
ob_cube_018.scale = (0.8485, 0.8485, 0.6364)
ob_cube_018.lock_rotations_4d = False
ob_cube_018.empty_display_type = 'ARROWS'
ob_cube_018.lineart.crease_threshold = 0.0
ob_cube_017.location = (-5.986, 0.0, 4.272)
ob_cube_017.scale = (0.7276, 0.7276, 2.636)
ob_cube_017.lock_rotations_4d = False
ob_cube_017.empty_display_type = 'ARROWS'
ob_cube_017.lineart.crease_threshold = 0.0
ob_cube_016.location = (-5.986, 0.0, 7.288)
ob_cube_016.scale = (0.8485, 0.8485, 0.6364)
ob_cube_016.lock_rotations_4d = False
ob_cube_016.empty_display_type = 'ARROWS'
ob_cube_016.lineart.crease_threshold = 0.0
ob_cube_015.location = (-6.001, 0.0, 8.453)
ob_cube_015.scale = (1.0, 1.0, 0.75)
ob_cube_015.lock_rotations_4d = False
ob_cube_015.empty_display_type = 'ARROWS'
ob_cube_015.lineart.crease_threshold = 0.0
ob_cube_024.location = (-8.004, 0.0, 8.453)
ob_cube_024.scale = (1.0, 1.0, 0.75)
ob_cube_024.lock_rotations_4d = False
ob_cube_024.empty_display_type = 'ARROWS'
ob_cube_024.lineart.crease_threshold = 0.0
ob_cube_023.location = (-7.99, 0.0, 7.288)
ob_cube_023.scale = (0.8485, 0.8485, 0.6364)
ob_cube_023.lock_rotations_4d = False
ob_cube_023.empty_display_type = 'ARROWS'
ob_cube_023.lineart.crease_threshold = 0.0
ob_cube_022.location = (-7.99, 0.0, 4.272)
ob_cube_022.scale = (0.7276, 0.7276, 2.636)
ob_cube_022.lock_rotations_4d = False
ob_cube_022.empty_display_type = 'ARROWS'
ob_cube_022.lineart.crease_threshold = 0.0
ob_cube_021.location = (-7.99, 0.0, 1.227)
ob_cube_021.scale = (0.8485, 0.8485, 0.6364)
ob_cube_021.lock_rotations_4d = False
ob_cube_021.empty_display_type = 'ARROWS'
ob_cube_021.lineart.crease_threshold = 0.0
ob_cube_020.location = (-7.99, 0.0, 0.0)
ob_cube_020.scale = (1.0, 1.0, 0.75)
ob_cube_020.lock_rotations_4d = False
ob_cube_020.empty_display_type = 'ARROWS'
ob_cube_020.lineart.crease_threshold = 0.0
ob_plane.location = (0.0, 0.0, -0.7201)
ob_plane.scale = (34.94, 34.94, 34.94)
ob_plane_001.location = (-7.189, 10.83, 5.433)
ob_plane_001.rotation_euler = (1.571, 1.571, 0.0)
ob_plane_001.scale = (99.62, 99.62, 99.62)

# ---- collection membership
col_collection.objects.link(ob_camera)
col_predmet.objects.link(ob_cube)
col_predmet.objects.link(ob_cube_001)
col_predmet.objects.link(ob_cube_002)
col_predmet.objects.link(ob_cube_003)
col_predmet.objects.link(ob_cube_004)
col_predmet.objects.link(ob_cube_009)
col_predmet.objects.link(ob_cube_008)
col_predmet.objects.link(ob_cube_007)
col_predmet.objects.link(ob_cube_006)
col_predmet.objects.link(ob_cube_005)
col_predmet.objects.link(ob_light_001)
col_predmet.objects.link(ob_cube_014)
col_predmet.objects.link(ob_cube_013)
col_predmet.objects.link(ob_cube_012)
col_predmet.objects.link(ob_cube_011)
col_predmet.objects.link(ob_cube_010)
col_predmet.objects.link(ob_cube_019)
col_predmet.objects.link(ob_cube_018)
col_predmet.objects.link(ob_cube_017)
col_predmet.objects.link(ob_cube_016)
col_predmet.objects.link(ob_cube_015)
col_predmet.objects.link(ob_cube_024)
col_predmet.objects.link(ob_cube_023)
col_predmet.objects.link(ob_cube_022)
col_predmet.objects.link(ob_cube_021)
col_predmet.objects.link(ob_cube_020)
col_predmet.objects.link(ob_plane)
col_predmet.objects.link(ob_plane_001)

# ---- scene / render settings (as saved in the file)
scene.camera = ob_camera
scene.frame_start = 1; scene.frame_end = 250; scene.frame_set(0)
scene.render.engine = 'BLENDER_EEVEE_NEXT'
scene.cycles.use_denoising = False
scene.cycles.samples = 400
scene.cycles.sampling_pattern = 'TABULATED_SOBOL'
scene.cycles.use_adaptive_sampling = False
scene.cycles.use_light_tree = False
scene.view_settings.view_transform = 'Filmic'
bpy.context.view_layer.update()
